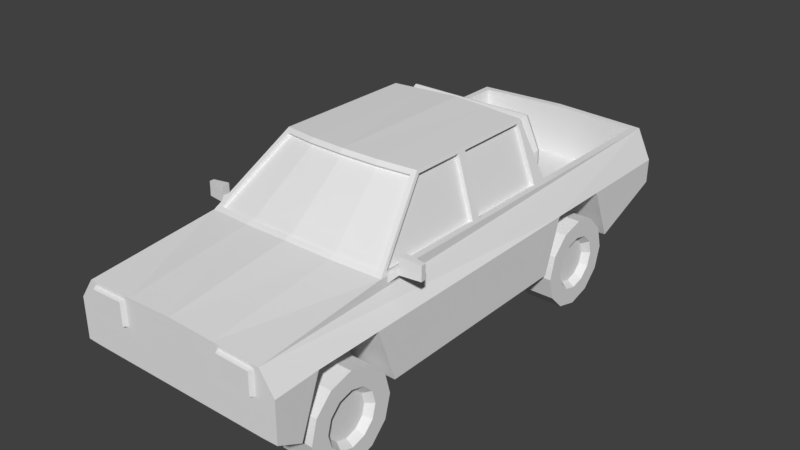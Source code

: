 # Source: pickup.blend  (saved by Blender 2.79.0; exported with 4.5.12 LTS)
import bpy
from mathutils import Matrix  # noqa: F401  (used for matrix-valued properties, if any)

bpy.ops.wm.read_factory_settings(use_empty=True)
scene = bpy.context.scene
scene.name = 'Scene'

# ---- collections
col_collection_1 = bpy.data.collections.new('Collection 1'); scene.collection.children.link(col_collection_1)

# ---- world
world_world = bpy.data.worlds.new('World'); scene.world = world_world
world_world.color = (0.05088, 0.05088, 0.05088)
world_world.use_sun_shadow = False
world_world.sun_shadow_jitter_overblur = 0.0
world_world.cycles.sampling_method = 'MANUAL'

# ---- meshes
me_cube_001 = bpy.data.meshes.new('Cube.001')
me_cube_001.from_pydata([(1.129, 1.069, 1.651), (0.8557, -0.6536, 2.369), (0.8557, 1.069, 2.369), (1.129, -1.508, 1.652), (1.125, -3.055, 0.7734), (1.129, -3.055, 1.502), (1.129, 3.269, 1.645), (1.125, 3.269, 0.9819), (1.299, -1.516, 0.631), (1.299, 1.061, 0.631), (1.129, 1.215, 1.648), (1.303, -3.055, 1.255), (0.0, -0.7635, 2.401), (0.0, 1.09, 2.406), (0.0, -1.618, 1.72), (0.0, -3.055, 0.7734), (0.0, -3.055, 1.538), (0.0, 3.269, 1.681), (0.0, 3.269, 0.9819), (0.0, -2.763, 0.632), (0.0, 2.336, 0.632), (1.299, -3.055, 0.7796), (1.299, -2.763, 0.631), (1.303, 3.269, 1.276), (1.299, 3.269, 0.9816), (1.299, 2.336, 0.631), (1.303, -2.529, 1.278), (1.303, -1.748, 1.278), (1.303, 1.273, 1.278), (1.303, 2.048, 1.277), (0.7798, -1.516, 0.631), (0.7798, 1.061, 0.631), (0.7798, -2.763, 0.631), (0.7798, 2.336, 0.631), (0.7838, -2.529, 1.278), (0.7838, -1.748, 1.278), (0.7838, 1.273, 1.278), (0.7838, 2.048, 1.277), (0.7798, 1.911, 0.631), (0.7798, 1.486, 0.631), (0.7798, -2.347, 0.631), (0.7798, -1.932, 0.631), (0.7798, 1.8, 0.35), (0.7798, 1.587, 0.35), (0.7798, -2.243, 0.35), (0.7798, -2.036, 0.35), (0.0, -1.516, 0.631), (0.0, 1.061, 0.631), (0.0, 1.911, 0.631), (0.0, 1.486, 0.631), (0.0, -2.347, 0.631), (0.0, -1.932, 0.631), (0.0, 1.8, 0.35), (0.0, 1.587, 0.35), (0.0, -2.243, 0.35), (0.0, -2.036, 0.35), (1.307, -1.806, 0.5261), (1.307, -1.849, 0.3657), (0.868, -1.597, 0.5261), (1.307, -1.597, 0.5261), (0.868, -1.668, 0.2609), (1.307, -1.668, 0.2609), (0.868, -1.862, 0.06672), (1.307, -1.862, 0.06672), (0.868, -2.127, -0.004347), (1.307, -2.127, -0.004347), (0.868, -2.392, 0.06672), (1.307, -2.392, 0.06672), (0.868, -2.586, 0.2609), (1.307, -2.586, 0.2609), (0.868, -2.657, 0.5261), (1.307, -2.657, 0.5261), (0.868, -2.586, 0.7913), (1.307, -2.586, 0.7913), (0.868, -2.392, 0.9855), (1.307, -2.392, 0.9855), (0.868, -2.127, 1.057), (1.307, -2.127, 1.057), (0.868, -1.862, 0.9855), (1.307, -1.862, 0.9855), (0.868, -1.668, 0.7913), (1.307, -1.668, 0.7913), (1.307, -1.967, 0.2482), (1.307, -2.127, 0.2052), (1.307, -2.287, 0.2482), (1.307, -2.405, 0.3657), (1.307, -2.448, 0.5261), (1.307, -2.405, 0.6866), (1.307, -2.287, 0.804), (1.307, -2.127, 0.847), (1.307, -1.967, 0.804), (1.307, -1.849, 0.6866), (1.224, -1.87, 0.5261), (1.224, -1.904, 0.6546), (1.224, -1.999, 0.7487), (1.224, -2.127, 0.7831), (1.224, -2.256, 0.7487), (1.224, -2.35, 0.6546), (1.224, -2.384, 0.5261), (1.224, -2.35, 0.3976), (1.224, -2.256, 0.3036), (1.224, -2.127, 0.2691), (1.224, -1.999, 0.3036), (1.224, -1.904, 0.3976), (1.307, 2.013, 0.5261), (1.307, 1.97, 0.3657), (0.868, 2.223, 0.5261), (1.307, 2.223, 0.5261), (0.868, 2.152, 0.2609), (1.307, 2.152, 0.2609), (0.868, 1.958, 0.06672), (1.307, 1.958, 0.06672), (0.868, 1.692, -0.004347), (1.307, 1.692, -0.004347), (0.868, 1.427, 0.06672), (1.307, 1.427, 0.06672), (0.868, 1.233, 0.2609), (1.307, 1.233, 0.2609), (0.868, 1.162, 0.5261), (1.307, 1.162, 0.5261), (0.868, 1.233, 0.7913), (1.307, 1.233, 0.7913), (0.868, 1.427, 0.9855), (1.307, 1.427, 0.9855), (0.868, 1.692, 1.057), (1.307, 1.692, 1.057), (0.868, 1.958, 0.9855), (1.307, 1.958, 0.9855), (0.868, 2.152, 0.7913), (1.307, 2.152, 0.7913), (1.307, 1.853, 0.2482), (1.307, 1.692, 0.2052), (1.307, 1.532, 0.2482), (1.307, 1.414, 0.3657), (1.307, 1.371, 0.5261), (1.307, 1.414, 0.6866), (1.307, 1.532, 0.804), (1.307, 1.692, 0.847), (1.307, 1.853, 0.804), (1.307, 1.97, 0.6866), (1.224, 1.949, 0.5261), (1.224, 1.915, 0.6546), (1.224, 1.821, 0.7487), (1.224, 1.692, 0.7831), (1.224, 1.564, 0.7487), (1.224, 1.47, 0.6546), (1.224, 1.435, 0.5261), (1.224, 1.47, 0.3976), (1.224, 1.564, 0.3036), (1.224, 1.692, 0.2691), (1.224, 1.821, 0.3036), (1.224, 1.915, 0.3976), (0.868, 1.911, 0.6311), (0.868, 1.486, 0.6311), (0.868, -2.347, 0.6311), (0.868, -1.932, 0.6311), (0.868, 1.8, 0.35), (0.868, 1.587, 0.35), (0.868, -2.243, 0.35), (0.868, -2.036, 0.35), (0.5645, 3.269, 1.663), (0.5625, 3.269, 0.9819), (0.5625, -3.055, 0.7734), (0.5645, -3.055, 1.52), (0.4278, -0.734, 2.39), (0.4278, 1.08, 2.388), (0.5645, -1.588, 1.695), (1.057, -1.467, 1.696), (0.8148, -0.7095, 2.332), (0.0, -1.564, 1.756), (0.0, -0.8068, 2.359), (0.4356, -0.7807, 2.35), (0.5568, -1.538, 1.734), (1.053, -1.442, 1.665), (0.8107, -0.6849, 2.3), (0.0, -1.539, 1.725), (0.0, -0.7822, 2.328), (0.4315, -0.7561, 2.319), (0.5527, -1.513, 1.703), (1.129, -0.03419, 1.651), (0.8557, 0.03989, 2.369), (0.8689, -0.6425, 2.335), (1.116, -1.414, 1.687), (1.116, -0.08316, 1.686), (0.8689, -0.01628, 2.335), (0.8208, -0.6425, 2.316), (1.068, -1.414, 1.668), (1.068, -0.08317, 1.668), (0.8208, -0.01628, 2.316), (0.869, 1.017, 2.334), (1.116, 1.017, 1.686), (1.116, 0.02122, 1.686), (0.869, 0.0881, 2.334), (0.8208, 1.017, 2.316), (1.068, 1.017, 1.668), (1.068, 0.02122, 1.668), (0.8208, 0.08809, 2.316), (0.555, 1.115, 2.26), (0.5567, 1.176, 1.823), (0.0, 1.123, 2.264), (0.0, 1.176, 1.822), (0.5249, 1.176, 1.823), (0.4675, 1.119, 2.26), (0.5547, 1.07, 2.254), (0.5565, 1.131, 1.816), (0.0, 1.079, 2.257), (0.0, 1.131, 1.816), (0.5247, 1.131, 1.816), (0.4673, 1.075, 2.253), (1.047, 3.188, 1.647), (1.047, 1.215, 1.649), (0.0, 3.188, 1.68), (0.0, 1.215, 1.683), (0.5645, 3.188, 1.663), (1.027, 3.187, 1.007), (1.027, 1.214, 1.317), (0.0, 3.187, 1.041), (0.0, 1.214, 1.043), (0.5441, 3.187, 1.024), (0.7505, 1.214, 1.008), (1.027, 2.065, 1.32), (1.027, 2.197, 1.01), (0.7505, 1.214, 1.317), (0.7505, 2.065, 1.32), (0.7505, 2.197, 1.01), (1.083, 3.269, 1.598), (1.082, 3.269, 1.234), (0.9273, 3.269, 1.234), (0.9279, 3.269, 1.608), (1.075, 3.339, 1.578), (1.074, 3.339, 1.254), (0.9358, 3.339, 1.254), (0.9363, 3.339, 1.587), (1.082, 3.269, 1.416), (0.9276, 3.269, 1.421), (1.074, 3.339, 1.416), (0.936, 3.339, 1.42), (1.125, -3.055, 0.7734), (1.129, -3.055, 1.502), (0.5625, -3.055, 0.7734), (0.5645, -3.055, 1.52), (1.127, -3.055, 1.138), (0.5635, -3.055, 1.147), (0.6265, -3.055, 1.477), (1.067, -3.055, 1.463), (1.065, -3.055, 1.179), (0.6258, -3.055, 1.186), (0.6486, -3.102, 1.462), (1.045, -3.102, 1.45), (1.043, -3.102, 1.194), (0.6479, -3.102, 1.2), (0.8975, 1.373, 1.317), (0.8975, 1.376, 1.918), (0.9305, 1.36, 1.317), (0.9292, 1.362, 1.933), (0.9442, 1.327, 1.317), (0.9423, 1.327, 1.939), (0.9305, 1.294, 1.317), (0.9292, 1.292, 1.933), (0.8975, 1.28, 1.317), (0.8975, 1.277, 1.918), (0.8645, 1.294, 1.317), (0.8658, 1.292, 1.904), (0.8508, 1.327, 1.317), (0.8527, 1.327, 1.898), (0.8645, 1.36, 1.317), (0.8658, 1.362, 1.904), (0.7403, 1.385, 2.257), (0.7594, 1.368, 2.294), (0.7677, 1.327, 2.309), (0.7603, 1.285, 2.294), (0.7415, 1.268, 2.257), (0.7224, 1.285, 2.22), (0.7141, 1.326, 2.205), (0.7216, 1.368, 2.22), (0.0, 1.385, 2.257), (0.0, 1.368, 2.294), (0.0, 1.327, 2.309), (0.0, 1.285, 2.294), (0.0, 1.268, 2.257), (0.0, 1.285, 2.22), (0.0, 1.326, 2.205), (0.0, 1.368, 2.22), (0.8975, 1.373, 1.785), (0.8975, 1.36, 1.818), (0.8975, 1.327, 1.832), (0.8975, 1.294, 1.818), (0.8975, 1.28, 1.785), (0.8975, 1.294, 1.752), (0.8975, 1.327, 1.739), (0.8975, 1.36, 1.752), (0.0, 1.373, 1.785), (0.0, 1.36, 1.818), (0.0, 1.327, 1.832), (0.0, 1.294, 1.818), (0.0, 1.28, 1.785), (0.0, 1.294, 1.752), (0.0, 1.327, 1.739), (0.0, 1.36, 1.752), (1.129, -1.324, 1.652), (1.129, -1.413, 1.652), (1.129, -1.416, 1.569), (1.129, -1.324, 1.569), (1.19, -1.232, 1.72), (1.19, -1.321, 1.72), (1.19, -1.324, 1.637), (1.19, -1.232, 1.637), (1.428, -1.232, 1.72), (1.428, -1.288, 1.72), (1.428, -1.291, 1.637), (1.428, -1.232, 1.637), (1.19, -1.231, 1.836), (1.19, -1.321, 1.836), (1.428, -1.231, 1.806), (1.428, -1.288, 1.806)], [], [(3, 300, 299, 179, 183, 182), (0, 10, 2), (21, 4, 162, 15, 19, 22), (11, 21, 22, 26), (161, 18, 17, 160), (163, 16, 15, 162), (165, 13, 12, 164), (166, 14, 16, 163), (165, 2, 197, 202), (164, 12, 170, 171), (24, 23, 29, 25), (6, 23, 24, 7), (4, 21, 11, 5), (24, 25, 20, 18, 161, 7), (9, 28, 27, 8), (0, 179, 299, 302, 301, 300, 3, 5, 11, 26, 27, 28, 29, 23, 6, 10), (28, 9, 31, 36), (25, 29, 37, 33), (8, 27, 35, 30), (29, 28, 36, 37), (26, 22, 32, 34), (27, 26, 34, 35), (34, 32, 40, 41, 30, 35), (37, 36, 31, 39, 38, 33), (44, 45, 159, 158), (43, 53, 52, 42), (8, 30, 31, 9), (45, 41, 155, 159), (38, 48, 20, 33), (40, 50, 54, 44), (30, 41, 51, 46), (39, 49, 53, 43), (45, 55, 51, 41), (39, 31, 47, 49), (42, 52, 48, 38), (40, 32, 19, 50), (31, 30, 46, 47), (44, 54, 55, 45), (56, 91, 93, 92), (75, 73, 87, 88), (58, 59, 61, 60), (88, 87, 97, 96), (79, 77, 89, 90), (60, 61, 63, 62), (84, 83, 101, 100), (65, 63, 82, 83), (62, 63, 65, 64), (82, 57, 103, 102), (69, 67, 84, 85), (64, 65, 67, 66), (89, 88, 96, 95), (73, 71, 86, 87), (66, 67, 69, 68), (87, 86, 98, 97), (77, 75, 88, 89), (68, 69, 71, 70), (85, 84, 100, 99), (61, 59, 56, 57), (70, 71, 73, 72), (83, 82, 102, 101), (81, 79, 90, 91), (72, 73, 75, 74), (91, 90, 94, 93), (59, 81, 91, 56), (74, 75, 77, 76), (103, 92, 93, 94, 95, 96, 97, 98, 99, 100, 101, 102), (63, 61, 57, 82), (76, 77, 79, 78), (67, 65, 83, 84), (57, 56, 92, 103), (78, 79, 81, 80), (86, 85, 99, 98), (71, 69, 85, 86), (80, 81, 59, 58), (58, 60, 62, 64, 66, 68, 70, 72, 74, 76, 78, 80), (90, 89, 95, 94), (104, 139, 141, 140), (123, 121, 135, 136), (106, 107, 109, 108), (136, 135, 145, 144), (127, 125, 137, 138), (108, 109, 111, 110), (132, 131, 149, 148), (113, 111, 130, 131), (110, 111, 113, 112), (130, 105, 151, 150), (117, 115, 132, 133), (112, 113, 115, 114), (137, 136, 144, 143), (121, 119, 134, 135), (114, 115, 117, 116), (135, 134, 146, 145), (125, 123, 136, 137), (116, 117, 119, 118), (133, 132, 148, 147), (109, 107, 104, 105), (118, 119, 121, 120), (131, 130, 150, 149), (129, 127, 138, 139), (120, 121, 123, 122), (139, 138, 142, 141), (107, 129, 139, 104), (122, 123, 125, 124), (151, 140, 141, 142, 143, 144, 145, 146, 147, 148, 149, 150), (111, 109, 105, 130), (124, 125, 127, 126), (115, 113, 131, 132), (105, 104, 140, 151), (126, 127, 129, 128), (134, 133, 147, 146), (119, 117, 133, 134), (128, 129, 107, 106), (106, 108, 110, 112, 114, 116, 118, 120, 122, 124, 126, 128), (138, 137, 143, 142), (153, 157, 156, 152), (155, 154, 158, 159), (39, 43, 157, 153), (41, 40, 154, 155), (38, 39, 153, 152), (40, 44, 158, 154), (42, 38, 152, 156), (43, 42, 156, 157), (166, 3, 167, 172), (2, 10, 198, 197), (3, 166, 163, 5), (2, 165, 164, 1, 180), (241, 242, 239, 237), (161, 160, 228, 234, 227), (167, 168, 174, 173), (171, 170, 176, 177), (14, 166, 172, 169), (1, 164, 171, 168), (3, 1, 168, 167), (177, 176, 175, 178), (174, 177, 178, 173), (169, 172, 178, 175), (172, 167, 173, 178), (168, 171, 177, 174), (181, 182, 186, 185), (180, 179, 191, 192), (1, 3, 182, 181), (180, 1, 181, 184), (179, 180, 184, 183), (185, 186, 187, 188), (184, 181, 185, 188), (183, 184, 188, 187), (182, 183, 187, 186), (189, 192, 196, 193), (179, 0, 190, 191), (0, 2, 189, 190), (2, 180, 192, 189), (196, 195, 194, 193), (190, 189, 193, 194), (192, 191, 195, 196), (191, 190, 194, 195), (201, 200, 206, 207), (198, 201, 207, 204), (13, 165, 202, 199), (207, 206, 205, 208), (204, 207, 208, 203), (197, 198, 204, 203), (199, 202, 208, 205), (202, 197, 203, 208), (213, 211, 216, 218), (209, 213, 218, 214), (10, 6, 209, 210), (6, 160, 213, 209), (160, 17, 211, 213), (224, 219, 222, 223), (215, 220, 223, 222), (210, 209, 214, 221, 220, 215), (220, 221, 224, 223), (212, 210, 215, 222, 219, 217), (217, 219, 224, 221, 214, 218, 216), (228, 225, 229, 232), (7, 161, 227, 226), (6, 7, 226, 233, 225), (160, 6, 225, 228), (235, 236, 232, 229), (233, 226, 230, 235), (234, 228, 232, 236), (226, 227, 231, 230), (227, 234, 236, 231), (225, 233, 235, 229), (230, 231, 236, 235), (242, 241, 245, 246), (246, 245, 249, 250), (241, 238, 244, 245), (240, 242, 246, 243), (238, 240, 243, 244), (248, 247, 250, 249), (245, 244, 248, 249), (243, 246, 250, 247), (244, 243, 247, 248), (251, 252, 254, 253), (253, 254, 256, 255), (255, 256, 258, 257), (257, 258, 260, 259), (259, 260, 262, 261), (261, 262, 264, 263), (256, 254, 268, 269), (263, 264, 266, 265), (265, 266, 252, 251), (251, 253, 255, 257, 259, 261, 263, 265), (198, 10, 210, 212, 200, 201), (270, 269, 277, 278), (262, 260, 271, 272), (252, 266, 274, 267), (254, 252, 267, 268), (258, 256, 269, 270), (264, 262, 272, 273), (260, 258, 270, 271), (266, 264, 273, 274), (276, 275, 282, 281, 280, 279, 278, 277), (268, 267, 275, 276), (267, 274, 282, 275), (273, 272, 280, 281), (271, 270, 278, 279), (269, 268, 276, 277), (274, 273, 281, 282), (272, 271, 279, 280), (283, 284, 285, 286, 287, 288, 289, 290), (291, 298, 297, 296, 295, 294, 293, 292), (286, 294, 295, 287), (284, 292, 293, 285), (289, 297, 298, 290), (287, 295, 296, 288), (285, 293, 294, 286), (283, 291, 292, 284), (290, 298, 291, 283), (288, 296, 297, 289), (305, 306, 310, 309), (301, 302, 306, 305), (299, 300, 304, 303), (302, 299, 303, 306), (300, 301, 305, 304), (308, 309, 310, 307), (308, 307, 313, 314), (306, 303, 307, 310), (304, 305, 309, 308), (311, 312, 314, 313), (307, 303, 311, 313), (303, 304, 312, 311), (304, 308, 314, 312)])
me_cube_001.use_remesh_preserve_volume = False
me_cube_001.use_remesh_preserve_attributes = False
me_cube_001.use_mirror_vertex_groups = False
me_cube_001.update()

# ---- objects
ob_cube = bpy.data.objects.new('Cube', me_cube_001)

# ---- transforms, parenting, visibility, modifiers, constraints
ob_cube.location = (0.0, 0.0, 0.0)
ob_cube.lineart.crease_threshold = 0.0
_m = ob_cube.modifiers.new('Mirror', 'MIRROR')
_m.use_clip = True

# ---- collection membership
col_collection_1.objects.link(ob_cube)

# ---- scene / render settings (as saved in the file)
scene.frame_start = 1; scene.frame_end = 250; scene.frame_set(1)
scene.render.engine = 'BLENDER_EEVEE_NEXT'
scene.render.resolution_percentage = 50
scene.render.dither_intensity = 0.0
scene.cycles.use_denoising = False
scene.cycles.samples = 128
scene.cycles.sampling_pattern = 'TABULATED_SOBOL'
scene.cycles.use_adaptive_sampling = False
scene.cycles.use_light_tree = False
scene.cycles.blur_glossy = 0.0
scene.cycles.sample_clamp_indirect = 0.0
scene.view_settings.view_transform = 'Standard'
bpy.context.view_layer.update()

# ---- added for rendering (the .blend has no active camera and no usable light): camera, sun
cam_auto = bpy.data.cameras.new('AutoCamera')
cam_auto.lens = 50.0
cam_auto.sensor_width = 36.0
cam_auto.clip_end = 1000.0
ob_auto_camera = bpy.data.objects.new('AutoCamera', cam_auto)
scene.collection.objects.link(ob_auto_camera)
ob_auto_camera.location = (6.88984, -8.14931, 6.71267)
ob_auto_camera.rotation_euler = (1.09748, -7.21219e-08, 0.694738)
scene.camera = ob_auto_camera
light_auto_sun = bpy.data.lights.new('AutoSun', 'SUN')
light_auto_sun.energy = 3.0
light_auto_sun.angle = 0.0523599
ob_auto_sun = bpy.data.objects.new('AutoSun', light_auto_sun)
scene.collection.objects.link(ob_auto_sun)
ob_auto_sun.rotation_euler = (0.872665, 0.174533, 0.523599)
bpy.context.view_layer.update()
